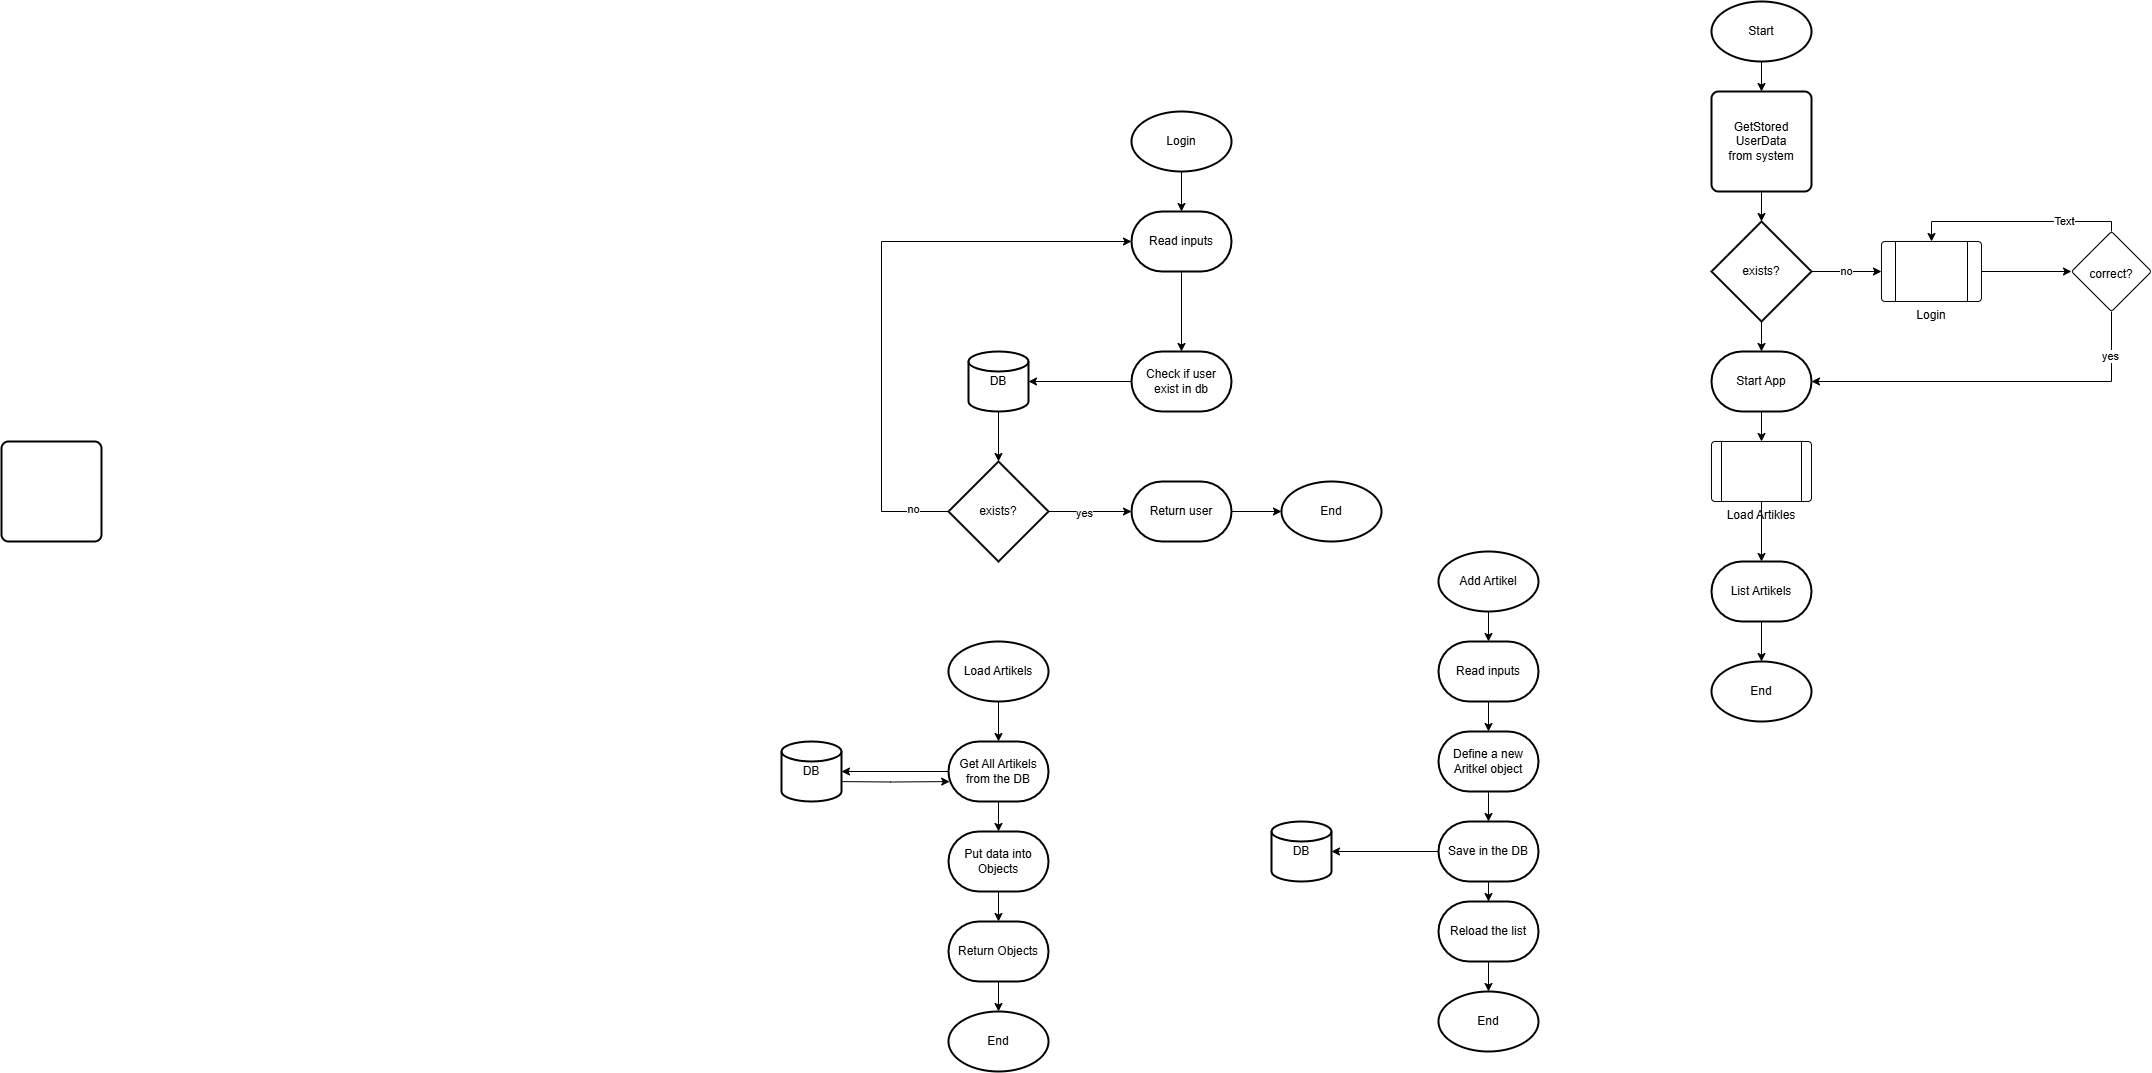

The diagram above was exported from draw.io. Its source (the exported page's mxGraphModel, read from the mxfile embedded in the PNG):
<mxGraphModel dx="2695" dy="612" grid="1" gridSize="10" guides="1" tooltips="1" connect="1" arrows="1" fold="1" page="1" pageScale="1" pageWidth="827" pageHeight="1169" math="0" shadow="0">
  <root>
    <mxCell id="0" />
    <mxCell id="1" parent="0" />
    <mxCell id="aqW6yxv6mdnGChPtlhDb-2" value="GetStored&lt;div&gt;UserData&lt;/div&gt;&lt;div&gt;from system&lt;/div&gt;" style="rounded=1;whiteSpace=wrap;html=1;absoluteArcSize=1;arcSize=14;strokeWidth=2;" vertex="1" parent="1">
      <mxGeometry x="270" y="150" width="100" height="100" as="geometry" />
    </mxCell>
    <mxCell id="aqW6yxv6mdnGChPtlhDb-5" style="edgeStyle=orthogonalEdgeStyle;rounded=0;orthogonalLoop=1;jettySize=auto;html=1;exitX=0.5;exitY=1;exitDx=0;exitDy=0;exitPerimeter=0;" edge="1" parent="1" source="aqW6yxv6mdnGChPtlhDb-3" target="aqW6yxv6mdnGChPtlhDb-2">
      <mxGeometry relative="1" as="geometry" />
    </mxCell>
    <mxCell id="aqW6yxv6mdnGChPtlhDb-3" value="Start" style="strokeWidth=2;html=1;shape=mxgraph.flowchart.start_1;whiteSpace=wrap;" vertex="1" parent="1">
      <mxGeometry x="270" y="60" width="100" height="60" as="geometry" />
    </mxCell>
    <mxCell id="aqW6yxv6mdnGChPtlhDb-15" value="" style="edgeStyle=orthogonalEdgeStyle;rounded=0;orthogonalLoop=1;jettySize=auto;html=1;" edge="1" parent="1" source="aqW6yxv6mdnGChPtlhDb-4" target="aqW6yxv6mdnGChPtlhDb-14">
      <mxGeometry relative="1" as="geometry" />
    </mxCell>
    <mxCell id="aqW6yxv6mdnGChPtlhDb-4" value="exists?" style="strokeWidth=2;html=1;shape=mxgraph.flowchart.decision;whiteSpace=wrap;" vertex="1" parent="1">
      <mxGeometry x="270" y="280" width="100" height="100" as="geometry" />
    </mxCell>
    <mxCell id="aqW6yxv6mdnGChPtlhDb-6" style="edgeStyle=orthogonalEdgeStyle;rounded=0;orthogonalLoop=1;jettySize=auto;html=1;exitX=0.5;exitY=1;exitDx=0;exitDy=0;entryX=0.5;entryY=0;entryDx=0;entryDy=0;entryPerimeter=0;" edge="1" parent="1" source="aqW6yxv6mdnGChPtlhDb-2" target="aqW6yxv6mdnGChPtlhDb-4">
      <mxGeometry relative="1" as="geometry" />
    </mxCell>
    <mxCell id="aqW6yxv6mdnGChPtlhDb-8" value="" style="rounded=1;whiteSpace=wrap;html=1;absoluteArcSize=1;arcSize=14;strokeWidth=2;" vertex="1" parent="1">
      <mxGeometry x="-1440" y="500" width="100" height="100" as="geometry" />
    </mxCell>
    <mxCell id="aqW6yxv6mdnGChPtlhDb-11" value="no" style="edgeStyle=orthogonalEdgeStyle;rounded=0;orthogonalLoop=1;jettySize=auto;html=1;exitX=1;exitY=0.5;exitDx=0;exitDy=0;exitPerimeter=0;entryX=0;entryY=0.5;entryDx=0;entryDy=0;entryPerimeter=0;" edge="1" parent="1" source="aqW6yxv6mdnGChPtlhDb-4">
      <mxGeometry relative="1" as="geometry">
        <mxPoint x="440" y="330" as="targetPoint" />
      </mxGeometry>
    </mxCell>
    <mxCell id="aqW6yxv6mdnGChPtlhDb-26" value="" style="edgeStyle=orthogonalEdgeStyle;rounded=0;orthogonalLoop=1;jettySize=auto;html=1;" edge="1" parent="1" source="aqW6yxv6mdnGChPtlhDb-14" target="aqW6yxv6mdnGChPtlhDb-25">
      <mxGeometry relative="1" as="geometry" />
    </mxCell>
    <mxCell id="aqW6yxv6mdnGChPtlhDb-14" value="Start App" style="strokeWidth=2;html=1;shape=mxgraph.flowchart.terminator;whiteSpace=wrap;" vertex="1" parent="1">
      <mxGeometry x="270" y="410" width="100" height="60" as="geometry" />
    </mxCell>
    <mxCell id="aqW6yxv6mdnGChPtlhDb-18" value="" style="edgeStyle=orthogonalEdgeStyle;rounded=0;orthogonalLoop=1;jettySize=auto;html=1;" edge="1" parent="1" source="aqW6yxv6mdnGChPtlhDb-16" target="aqW6yxv6mdnGChPtlhDb-17">
      <mxGeometry relative="1" as="geometry" />
    </mxCell>
    <mxCell id="aqW6yxv6mdnGChPtlhDb-16" value="Login" style="verticalLabelPosition=bottom;verticalAlign=top;html=1;shape=process;whiteSpace=wrap;rounded=1;size=0.14;arcSize=6;" vertex="1" parent="1">
      <mxGeometry x="440" y="300" width="100" height="60" as="geometry" />
    </mxCell>
    <mxCell id="aqW6yxv6mdnGChPtlhDb-21" style="edgeStyle=orthogonalEdgeStyle;rounded=0;orthogonalLoop=1;jettySize=auto;html=1;entryX=0.5;entryY=0;entryDx=0;entryDy=0;" edge="1" parent="1" source="aqW6yxv6mdnGChPtlhDb-17" target="aqW6yxv6mdnGChPtlhDb-16">
      <mxGeometry relative="1" as="geometry">
        <Array as="points">
          <mxPoint x="670" y="280" />
          <mxPoint x="490" y="280" />
        </Array>
      </mxGeometry>
    </mxCell>
    <mxCell id="aqW6yxv6mdnGChPtlhDb-22" value="Text" style="edgeLabel;html=1;align=center;verticalAlign=middle;resizable=0;points=[];" vertex="1" connectable="0" parent="aqW6yxv6mdnGChPtlhDb-21">
      <mxGeometry x="-0.4491" relative="1" as="geometry">
        <mxPoint as="offset" />
      </mxGeometry>
    </mxCell>
    <mxCell id="aqW6yxv6mdnGChPtlhDb-17" value="&lt;div&gt;&lt;br&gt;&lt;/div&gt;&lt;div&gt;&lt;br&gt;&lt;/div&gt;&lt;div&gt;correct?&lt;/div&gt;" style="rhombus;whiteSpace=wrap;html=1;verticalAlign=top;rounded=1;arcSize=6;" vertex="1" parent="1">
      <mxGeometry x="630" y="290" width="80" height="80" as="geometry" />
    </mxCell>
    <mxCell id="aqW6yxv6mdnGChPtlhDb-19" style="edgeStyle=orthogonalEdgeStyle;rounded=0;orthogonalLoop=1;jettySize=auto;html=1;entryX=1;entryY=0.5;entryDx=0;entryDy=0;entryPerimeter=0;" edge="1" parent="1" source="aqW6yxv6mdnGChPtlhDb-17" target="aqW6yxv6mdnGChPtlhDb-14">
      <mxGeometry relative="1" as="geometry">
        <Array as="points">
          <mxPoint x="670" y="440" />
        </Array>
      </mxGeometry>
    </mxCell>
    <mxCell id="aqW6yxv6mdnGChPtlhDb-20" value="yes" style="edgeLabel;html=1;align=center;verticalAlign=middle;resizable=0;points=[];" vertex="1" connectable="0" parent="aqW6yxv6mdnGChPtlhDb-19">
      <mxGeometry x="-0.7603" y="-1" relative="1" as="geometry">
        <mxPoint as="offset" />
      </mxGeometry>
    </mxCell>
    <mxCell id="aqW6yxv6mdnGChPtlhDb-31" value="" style="edgeStyle=orthogonalEdgeStyle;rounded=0;orthogonalLoop=1;jettySize=auto;html=1;" edge="1" parent="1" source="aqW6yxv6mdnGChPtlhDb-25" target="aqW6yxv6mdnGChPtlhDb-30">
      <mxGeometry relative="1" as="geometry" />
    </mxCell>
    <mxCell id="aqW6yxv6mdnGChPtlhDb-25" value="Load Artikles" style="verticalLabelPosition=bottom;verticalAlign=top;html=1;shape=process;whiteSpace=wrap;rounded=1;size=0.1;arcSize=6;" vertex="1" parent="1">
      <mxGeometry x="270" y="500" width="100" height="60" as="geometry" />
    </mxCell>
    <mxCell id="aqW6yxv6mdnGChPtlhDb-75" value="" style="edgeStyle=orthogonalEdgeStyle;rounded=0;orthogonalLoop=1;jettySize=auto;html=1;" edge="1" parent="1" source="aqW6yxv6mdnGChPtlhDb-30" target="aqW6yxv6mdnGChPtlhDb-74">
      <mxGeometry relative="1" as="geometry" />
    </mxCell>
    <mxCell id="aqW6yxv6mdnGChPtlhDb-30" value="List Artikels" style="strokeWidth=2;html=1;shape=mxgraph.flowchart.terminator;whiteSpace=wrap;" vertex="1" parent="1">
      <mxGeometry x="270" y="620" width="100" height="60" as="geometry" />
    </mxCell>
    <mxCell id="aqW6yxv6mdnGChPtlhDb-37" value="" style="edgeStyle=orthogonalEdgeStyle;rounded=0;orthogonalLoop=1;jettySize=auto;html=1;" edge="1" parent="1" source="aqW6yxv6mdnGChPtlhDb-32" target="aqW6yxv6mdnGChPtlhDb-36">
      <mxGeometry relative="1" as="geometry" />
    </mxCell>
    <mxCell id="aqW6yxv6mdnGChPtlhDb-32" value="Login" style="strokeWidth=2;html=1;shape=mxgraph.flowchart.start_1;whiteSpace=wrap;" vertex="1" parent="1">
      <mxGeometry x="-310" y="170" width="100" height="60" as="geometry" />
    </mxCell>
    <mxCell id="aqW6yxv6mdnGChPtlhDb-39" value="" style="edgeStyle=orthogonalEdgeStyle;rounded=0;orthogonalLoop=1;jettySize=auto;html=1;" edge="1" parent="1" source="aqW6yxv6mdnGChPtlhDb-36" target="aqW6yxv6mdnGChPtlhDb-38">
      <mxGeometry relative="1" as="geometry" />
    </mxCell>
    <mxCell id="aqW6yxv6mdnGChPtlhDb-36" value="Read inputs" style="strokeWidth=2;html=1;shape=mxgraph.flowchart.terminator;whiteSpace=wrap;" vertex="1" parent="1">
      <mxGeometry x="-310" y="270" width="100" height="60" as="geometry" />
    </mxCell>
    <mxCell id="aqW6yxv6mdnGChPtlhDb-42" value="" style="edgeStyle=orthogonalEdgeStyle;rounded=0;orthogonalLoop=1;jettySize=auto;html=1;" edge="1" parent="1" source="aqW6yxv6mdnGChPtlhDb-38" target="aqW6yxv6mdnGChPtlhDb-40">
      <mxGeometry relative="1" as="geometry" />
    </mxCell>
    <mxCell id="aqW6yxv6mdnGChPtlhDb-38" value="Check if user exist in db" style="strokeWidth=2;html=1;shape=mxgraph.flowchart.terminator;whiteSpace=wrap;" vertex="1" parent="1">
      <mxGeometry x="-310" y="410" width="100" height="60" as="geometry" />
    </mxCell>
    <mxCell id="aqW6yxv6mdnGChPtlhDb-44" value="" style="edgeStyle=orthogonalEdgeStyle;rounded=0;orthogonalLoop=1;jettySize=auto;html=1;" edge="1" parent="1" source="aqW6yxv6mdnGChPtlhDb-40" target="aqW6yxv6mdnGChPtlhDb-43">
      <mxGeometry relative="1" as="geometry" />
    </mxCell>
    <mxCell id="aqW6yxv6mdnGChPtlhDb-40" value="DB" style="strokeWidth=2;html=1;shape=mxgraph.flowchart.database;whiteSpace=wrap;" vertex="1" parent="1">
      <mxGeometry x="-473" y="410" width="60" height="60" as="geometry" />
    </mxCell>
    <mxCell id="aqW6yxv6mdnGChPtlhDb-46" value="" style="edgeStyle=orthogonalEdgeStyle;rounded=0;orthogonalLoop=1;jettySize=auto;html=1;" edge="1" parent="1" source="aqW6yxv6mdnGChPtlhDb-43" target="aqW6yxv6mdnGChPtlhDb-45">
      <mxGeometry relative="1" as="geometry" />
    </mxCell>
    <mxCell id="aqW6yxv6mdnGChPtlhDb-47" value="yes" style="edgeLabel;html=1;align=center;verticalAlign=middle;resizable=0;points=[];" vertex="1" connectable="0" parent="aqW6yxv6mdnGChPtlhDb-46">
      <mxGeometry x="-0.1361" y="-2" relative="1" as="geometry">
        <mxPoint as="offset" />
      </mxGeometry>
    </mxCell>
    <mxCell id="aqW6yxv6mdnGChPtlhDb-43" value="exists?" style="strokeWidth=2;html=1;shape=mxgraph.flowchart.decision;whiteSpace=wrap;" vertex="1" parent="1">
      <mxGeometry x="-493" y="520" width="100" height="100" as="geometry" />
    </mxCell>
    <mxCell id="aqW6yxv6mdnGChPtlhDb-82" value="" style="edgeStyle=orthogonalEdgeStyle;rounded=0;orthogonalLoop=1;jettySize=auto;html=1;" edge="1" parent="1" source="aqW6yxv6mdnGChPtlhDb-45" target="aqW6yxv6mdnGChPtlhDb-81">
      <mxGeometry relative="1" as="geometry" />
    </mxCell>
    <mxCell id="aqW6yxv6mdnGChPtlhDb-45" value="Return user" style="strokeWidth=2;html=1;shape=mxgraph.flowchart.terminator;whiteSpace=wrap;" vertex="1" parent="1">
      <mxGeometry x="-310" y="540" width="100" height="60" as="geometry" />
    </mxCell>
    <mxCell id="aqW6yxv6mdnGChPtlhDb-48" style="edgeStyle=orthogonalEdgeStyle;rounded=0;orthogonalLoop=1;jettySize=auto;html=1;entryX=0;entryY=0.5;entryDx=0;entryDy=0;entryPerimeter=0;" edge="1" parent="1" source="aqW6yxv6mdnGChPtlhDb-43" target="aqW6yxv6mdnGChPtlhDb-36">
      <mxGeometry relative="1" as="geometry">
        <Array as="points">
          <mxPoint x="-560" y="570" />
          <mxPoint x="-560" y="300" />
        </Array>
      </mxGeometry>
    </mxCell>
    <mxCell id="aqW6yxv6mdnGChPtlhDb-49" value="no" style="edgeLabel;html=1;align=center;verticalAlign=middle;resizable=0;points=[];" vertex="1" connectable="0" parent="aqW6yxv6mdnGChPtlhDb-48">
      <mxGeometry x="-0.8768" y="-2" relative="1" as="geometry">
        <mxPoint as="offset" />
      </mxGeometry>
    </mxCell>
    <mxCell id="aqW6yxv6mdnGChPtlhDb-52" value="" style="edgeStyle=orthogonalEdgeStyle;rounded=0;orthogonalLoop=1;jettySize=auto;html=1;" edge="1" parent="1" source="aqW6yxv6mdnGChPtlhDb-50" target="aqW6yxv6mdnGChPtlhDb-51">
      <mxGeometry relative="1" as="geometry" />
    </mxCell>
    <mxCell id="aqW6yxv6mdnGChPtlhDb-50" value="Load Artikels" style="strokeWidth=2;html=1;shape=mxgraph.flowchart.start_1;whiteSpace=wrap;" vertex="1" parent="1">
      <mxGeometry x="-493" y="700" width="100" height="60" as="geometry" />
    </mxCell>
    <mxCell id="aqW6yxv6mdnGChPtlhDb-55" value="" style="edgeStyle=orthogonalEdgeStyle;rounded=0;orthogonalLoop=1;jettySize=auto;html=1;" edge="1" parent="1" source="aqW6yxv6mdnGChPtlhDb-51" target="aqW6yxv6mdnGChPtlhDb-53">
      <mxGeometry relative="1" as="geometry" />
    </mxCell>
    <mxCell id="aqW6yxv6mdnGChPtlhDb-57" value="" style="edgeStyle=orthogonalEdgeStyle;rounded=0;orthogonalLoop=1;jettySize=auto;html=1;" edge="1" parent="1" source="aqW6yxv6mdnGChPtlhDb-51" target="aqW6yxv6mdnGChPtlhDb-56">
      <mxGeometry relative="1" as="geometry" />
    </mxCell>
    <mxCell id="aqW6yxv6mdnGChPtlhDb-51" value="Get All Artikels from the DB" style="strokeWidth=2;html=1;shape=mxgraph.flowchart.terminator;whiteSpace=wrap;" vertex="1" parent="1">
      <mxGeometry x="-493" y="800" width="100" height="60" as="geometry" />
    </mxCell>
    <mxCell id="aqW6yxv6mdnGChPtlhDb-54" value="" style="edgeStyle=orthogonalEdgeStyle;rounded=0;orthogonalLoop=1;jettySize=auto;html=1;entryX=0.012;entryY=0.668;entryDx=0;entryDy=0;entryPerimeter=0;" edge="1" parent="1" target="aqW6yxv6mdnGChPtlhDb-51">
      <mxGeometry relative="1" as="geometry">
        <mxPoint x="-610" y="840.0000000000001" as="sourcePoint" />
        <mxPoint x="-500" y="840" as="targetPoint" />
        <Array as="points" />
      </mxGeometry>
    </mxCell>
    <mxCell id="aqW6yxv6mdnGChPtlhDb-53" value="DB" style="strokeWidth=2;html=1;shape=mxgraph.flowchart.database;whiteSpace=wrap;" vertex="1" parent="1">
      <mxGeometry x="-660" y="800" width="60" height="60" as="geometry" />
    </mxCell>
    <mxCell id="aqW6yxv6mdnGChPtlhDb-59" value="" style="edgeStyle=orthogonalEdgeStyle;rounded=0;orthogonalLoop=1;jettySize=auto;html=1;" edge="1" parent="1" source="aqW6yxv6mdnGChPtlhDb-56" target="aqW6yxv6mdnGChPtlhDb-58">
      <mxGeometry relative="1" as="geometry" />
    </mxCell>
    <mxCell id="aqW6yxv6mdnGChPtlhDb-56" value="Put data into Objects" style="strokeWidth=2;html=1;shape=mxgraph.flowchart.terminator;whiteSpace=wrap;" vertex="1" parent="1">
      <mxGeometry x="-493" y="890" width="100" height="60" as="geometry" />
    </mxCell>
    <mxCell id="aqW6yxv6mdnGChPtlhDb-79" value="" style="edgeStyle=orthogonalEdgeStyle;rounded=0;orthogonalLoop=1;jettySize=auto;html=1;" edge="1" parent="1" source="aqW6yxv6mdnGChPtlhDb-58" target="aqW6yxv6mdnGChPtlhDb-78">
      <mxGeometry relative="1" as="geometry" />
    </mxCell>
    <mxCell id="aqW6yxv6mdnGChPtlhDb-58" value="Return Objects" style="strokeWidth=2;html=1;shape=mxgraph.flowchart.terminator;whiteSpace=wrap;" vertex="1" parent="1">
      <mxGeometry x="-493" y="980" width="100" height="60" as="geometry" />
    </mxCell>
    <mxCell id="aqW6yxv6mdnGChPtlhDb-62" value="" style="edgeStyle=orthogonalEdgeStyle;rounded=0;orthogonalLoop=1;jettySize=auto;html=1;" edge="1" parent="1" source="aqW6yxv6mdnGChPtlhDb-60" target="aqW6yxv6mdnGChPtlhDb-61">
      <mxGeometry relative="1" as="geometry" />
    </mxCell>
    <mxCell id="aqW6yxv6mdnGChPtlhDb-60" value="Add Artikel" style="strokeWidth=2;html=1;shape=mxgraph.flowchart.start_1;whiteSpace=wrap;" vertex="1" parent="1">
      <mxGeometry x="-3" y="610" width="100" height="60" as="geometry" />
    </mxCell>
    <mxCell id="aqW6yxv6mdnGChPtlhDb-64" value="" style="edgeStyle=orthogonalEdgeStyle;rounded=0;orthogonalLoop=1;jettySize=auto;html=1;" edge="1" parent="1" source="aqW6yxv6mdnGChPtlhDb-61" target="aqW6yxv6mdnGChPtlhDb-63">
      <mxGeometry relative="1" as="geometry" />
    </mxCell>
    <mxCell id="aqW6yxv6mdnGChPtlhDb-61" value="Read inputs" style="strokeWidth=2;html=1;shape=mxgraph.flowchart.terminator;whiteSpace=wrap;" vertex="1" parent="1">
      <mxGeometry x="-3" y="700" width="100" height="60" as="geometry" />
    </mxCell>
    <mxCell id="aqW6yxv6mdnGChPtlhDb-71" value="" style="edgeStyle=orthogonalEdgeStyle;rounded=0;orthogonalLoop=1;jettySize=auto;html=1;" edge="1" parent="1" source="aqW6yxv6mdnGChPtlhDb-63" target="aqW6yxv6mdnGChPtlhDb-68">
      <mxGeometry relative="1" as="geometry" />
    </mxCell>
    <mxCell id="aqW6yxv6mdnGChPtlhDb-63" value="Define a new Aritkel object" style="strokeWidth=2;html=1;shape=mxgraph.flowchart.terminator;whiteSpace=wrap;" vertex="1" parent="1">
      <mxGeometry x="-3" y="790" width="100" height="60" as="geometry" />
    </mxCell>
    <mxCell id="aqW6yxv6mdnGChPtlhDb-67" value="" style="edgeStyle=orthogonalEdgeStyle;rounded=0;orthogonalLoop=1;jettySize=auto;html=1;" edge="1" parent="1" source="aqW6yxv6mdnGChPtlhDb-68" target="aqW6yxv6mdnGChPtlhDb-70">
      <mxGeometry relative="1" as="geometry" />
    </mxCell>
    <mxCell id="aqW6yxv6mdnGChPtlhDb-73" value="" style="edgeStyle=orthogonalEdgeStyle;rounded=0;orthogonalLoop=1;jettySize=auto;html=1;" edge="1" parent="1" source="aqW6yxv6mdnGChPtlhDb-68" target="aqW6yxv6mdnGChPtlhDb-72">
      <mxGeometry relative="1" as="geometry" />
    </mxCell>
    <mxCell id="aqW6yxv6mdnGChPtlhDb-68" value="Save in the DB" style="strokeWidth=2;html=1;shape=mxgraph.flowchart.terminator;whiteSpace=wrap;" vertex="1" parent="1">
      <mxGeometry x="-3" y="880" width="100" height="60" as="geometry" />
    </mxCell>
    <mxCell id="aqW6yxv6mdnGChPtlhDb-70" value="DB" style="strokeWidth=2;html=1;shape=mxgraph.flowchart.database;whiteSpace=wrap;" vertex="1" parent="1">
      <mxGeometry x="-170" y="880" width="60" height="60" as="geometry" />
    </mxCell>
    <mxCell id="aqW6yxv6mdnGChPtlhDb-77" value="" style="edgeStyle=orthogonalEdgeStyle;rounded=0;orthogonalLoop=1;jettySize=auto;html=1;" edge="1" parent="1" source="aqW6yxv6mdnGChPtlhDb-72" target="aqW6yxv6mdnGChPtlhDb-76">
      <mxGeometry relative="1" as="geometry" />
    </mxCell>
    <mxCell id="aqW6yxv6mdnGChPtlhDb-72" value="Reload the list" style="strokeWidth=2;html=1;shape=mxgraph.flowchart.terminator;whiteSpace=wrap;" vertex="1" parent="1">
      <mxGeometry x="-3" y="960" width="100" height="60" as="geometry" />
    </mxCell>
    <mxCell id="aqW6yxv6mdnGChPtlhDb-74" value="End" style="strokeWidth=2;html=1;shape=mxgraph.flowchart.start_1;whiteSpace=wrap;" vertex="1" parent="1">
      <mxGeometry x="270" y="720" width="100" height="60" as="geometry" />
    </mxCell>
    <mxCell id="aqW6yxv6mdnGChPtlhDb-76" value="End" style="strokeWidth=2;html=1;shape=mxgraph.flowchart.start_1;whiteSpace=wrap;" vertex="1" parent="1">
      <mxGeometry x="-3" y="1050" width="100" height="60" as="geometry" />
    </mxCell>
    <mxCell id="aqW6yxv6mdnGChPtlhDb-78" value="End" style="strokeWidth=2;html=1;shape=mxgraph.flowchart.start_1;whiteSpace=wrap;" vertex="1" parent="1">
      <mxGeometry x="-493" y="1070" width="100" height="60" as="geometry" />
    </mxCell>
    <mxCell id="aqW6yxv6mdnGChPtlhDb-81" value="End" style="strokeWidth=2;html=1;shape=mxgraph.flowchart.start_1;whiteSpace=wrap;" vertex="1" parent="1">
      <mxGeometry x="-160" y="540" width="100" height="60" as="geometry" />
    </mxCell>
  </root>
</mxGraphModel>